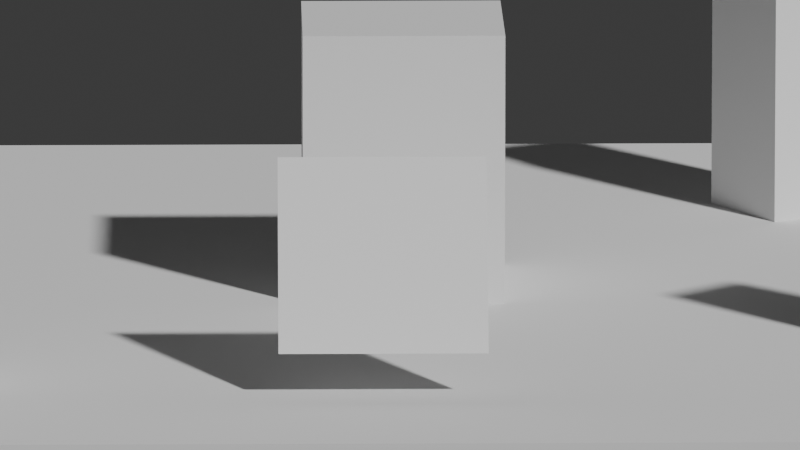 # Source: cameras_testing.blend  (saved by Blender 4.2.66; exported with 4.5.12 LTS)
import bpy
from mathutils import Matrix  # noqa: F401  (used for matrix-valued properties, if any)

bpy.ops.wm.read_factory_settings(use_empty=True)
scene = bpy.context.scene
scene.name = 'Scene'

# ---- collections
col_collection = bpy.data.collections.new('Collection'); scene.collection.children.link(col_collection)

# ---- world
world_world = bpy.data.worlds.new('World'); scene.world = world_world
world_world.use_nodes = True; world_world.node_tree.nodes.clear()
_N = world_world.node_tree.nodes; _L = world_world.node_tree.links
n0 = _N.new('ShaderNodeOutputWorld'); n0.name = 'World Output'; n0.location = (300, 300)
n1 = _N.new('ShaderNodeBackground'); n1.name = 'Background'; n1.location = (10, 300)
n1.inputs[0].default_value = (0.05088, 0.05088, 0.05088, 1.0)
_L.new(n1.outputs[0], n0.inputs[0])
n0.is_active_output = True
world_world.color = (0.05088, 0.05088, 0.05088)
world_world.sun_shadow_jitter_overblur = 0.0

# ---- cameras
cam_camera_001 = bpy.data.cameras.new('Camera.001')
cam_camera_002 = bpy.data.cameras.new('Camera.002')
cam_camera_003 = bpy.data.cameras.new('Camera.003')
cam_camera_004 = bpy.data.cameras.new('Camera.004')
cam_camera_004.lens = 500.0

# ---- meshes
me_plane = bpy.data.meshes.new('Plane')
me_plane.from_pydata([(-7.5, -7.5, 0.0), (7.5, -7.5, 0.0), (-7.5, 7.5, 0.0), (7.5, 7.5, 0.0), (-7.5, -7.5, -0.4876), (7.5, -7.5, -0.4876), (-7.5, 7.5, -0.4876), (7.5, 7.5, -0.4876)], [], [(0, 1, 3, 2), (4, 6, 7, 5), (0, 4, 5, 1), (1, 5, 7, 3), (2, 6, 4, 0), (3, 7, 6, 2)])
_uv = me_plane.uv_layers.new(name='UVMap')
_uv.uv.foreach_set('vector', [0.0, 0.0, 1.0, 0.0, 1.0, 1.0, 0.0, 1.0, 0.0, 0.0, 0.0, 1.0, 1.0, 1.0, 1.0, 0.0, 0.0, 0.0, 0.0, 0.0, 1.0, 0.0, 1.0, 0.0, 1.0, 0.0, 1.0, 0.0, 1.0, 1.0, 1.0, 1.0, 0.0, 1.0, 0.0, 1.0, 0.0, 0.0, 0.0, 0.0, 1.0, 1.0, 1.0, 1.0, 0.0, 1.0, 0.0, 1.0])
me_plane.update()
me_cube_001 = bpy.data.meshes.new('Cube.001')
me_cube_001.from_pydata([(-1.0, -1.0, -0.0177), (-1.0, -1.0, 2.7), (-1.0, 1.0, -0.0177), (-1.0, 1.0, 2.7), (1.0, -1.0, -0.0177), (1.0, -1.0, 2.7), (1.0, 1.0, -0.0177), (1.0, 1.0, 2.7)], [], [(0, 1, 3, 2), (2, 3, 7, 6), (6, 7, 5, 4), (4, 5, 1, 0), (2, 6, 4, 0), (7, 3, 1, 5)])
_uv = me_cube_001.uv_layers.new(name='UVMap')
_uv.uv.foreach_set('vector', [0.375, 0.0, 0.625, 0.0, 0.625, 0.25, 0.375, 0.25, 0.375, 0.25, 0.625, 0.25, 0.625, 0.5, 0.375, 0.5, 0.375, 0.5, 0.625, 0.5, 0.625, 0.75, 0.375, 0.75, 0.375, 0.75, 0.625, 0.75, 0.625, 1.0, 0.375, 1.0, 0.125, 0.5, 0.375, 0.5, 0.375, 0.75, 0.125, 0.75, 0.625, 0.5, 0.875, 0.5, 0.875, 0.75, 0.625, 0.75])
me_cube_001.update()
me_cube_002 = bpy.data.meshes.new('Cube.002')
me_cube_002.from_pydata([(-5.689, -5.503, -0.3105), (-5.689, -4.681, 3.254), (-5.689, -4.368, -0.572), (-5.689, -3.546, 2.993), (-4.524, -5.503, -0.3105), (-4.524, -4.681, 3.254), (-4.524, -4.368, -0.572), (-4.524, -3.546, 2.993)], [], [(0, 1, 3, 2), (2, 3, 7, 6), (6, 7, 5, 4), (4, 5, 1, 0), (2, 6, 4, 0), (7, 3, 1, 5)])
_uv = me_cube_002.uv_layers.new(name='UVMap')
_uv.uv.foreach_set('vector', [0.375, 0.0, 0.625, 0.0, 0.625, 0.25, 0.375, 0.25, 0.375, 0.25, 0.625, 0.25, 0.625, 0.5, 0.375, 0.5, 0.375, 0.5, 0.625, 0.5, 0.625, 0.75, 0.375, 0.75, 0.375, 0.75, 0.625, 0.75, 0.625, 1.0, 0.375, 1.0, 0.125, 0.5, 0.375, 0.5, 0.375, 0.75, 0.125, 0.75, 0.625, 0.5, 0.875, 0.5, 0.875, 0.75, 0.625, 0.75])
me_cube_002.update()
me_cube_003 = bpy.data.meshes.new('Cube.003')
me_cube_003.from_pydata([(5.012, -3.667, -0.4879), (5.012, -3.667, 3.17), (5.732, -2.993, -0.4879), (5.732, -2.993, 3.17), (5.687, -4.388, -0.4879), (5.687, -4.388, 3.17), (6.407, -3.713, -0.4879), (6.407, -3.713, 3.17)], [], [(0, 1, 3, 2), (2, 3, 7, 6), (6, 7, 5, 4), (4, 5, 1, 0), (2, 6, 4, 0), (7, 3, 1, 5)])
_uv = me_cube_003.uv_layers.new(name='UVMap')
_uv.uv.foreach_set('vector', [0.375, 0.0, 0.625, 0.0, 0.625, 0.25, 0.375, 0.25, 0.375, 0.25, 0.625, 0.25, 0.625, 0.5, 0.375, 0.5, 0.375, 0.5, 0.625, 0.5, 0.625, 0.75, 0.375, 0.75, 0.375, 0.75, 0.625, 0.75, 0.625, 1.0, 0.375, 1.0, 0.125, 0.5, 0.375, 0.5, 0.375, 0.75, 0.125, 0.75, 0.625, 0.5, 0.875, 0.5, 0.875, 0.75, 0.625, 0.75])
me_cube_003.update()
me_cube_004 = bpy.data.meshes.new('Cube.004')
me_cube_004.from_pydata([(3.879, 3.139, -0.4879), (3.879, 3.139, 3.17), (3.272, 4.162, -0.4879), (3.272, 4.162, 3.17), (4.903, 3.746, -0.4879), (4.903, 3.746, 3.17), (4.296, 4.769, -0.4879), (4.296, 4.769, 3.17)], [], [(0, 1, 3, 2), (2, 3, 7, 6), (6, 7, 5, 4), (4, 5, 1, 0), (2, 6, 4, 0), (7, 3, 1, 5)])
_uv = me_cube_004.uv_layers.new(name='UVMap')
_uv.uv.foreach_set('vector', [0.375, 0.0, 0.625, 0.0, 0.625, 0.25, 0.375, 0.25, 0.375, 0.25, 0.625, 0.25, 0.625, 0.5, 0.375, 0.5, 0.375, 0.5, 0.625, 0.5, 0.625, 0.75, 0.375, 0.75, 0.375, 0.75, 0.625, 0.75, 0.625, 1.0, 0.375, 1.0, 0.125, 0.5, 0.375, 0.5, 0.375, 0.75, 0.125, 0.75, 0.625, 0.5, 0.875, 0.5, 0.875, 0.75, 0.625, 0.75])
me_cube_004.update()
me_plane_001 = bpy.data.meshes.new('Plane.001')
me_plane_001.from_pydata([(-1.266, -5.468, 0.433), (0.7343, -5.468, 0.433), (-1.266, -4.426, 2.14), (0.7343, -4.426, 2.14)], [], [(0, 1, 3, 2)])
_uv = me_plane_001.uv_layers.new(name='UVMap')
_uv.uv.foreach_set('vector', [0.0, 0.0, 1.0, 0.0, 1.0, 1.0, 0.0, 1.0])
me_plane_001.update()

# ---- objects
ob_plane = bpy.data.objects.new('Plane', me_plane)
ob_cube = bpy.data.objects.new('Cube', me_cube_001)
ob_cube_001 = bpy.data.objects.new('Cube.001', me_cube_002)
ob_cube_002 = bpy.data.objects.new('Cube.002', me_cube_003)
ob_cube_003 = bpy.data.objects.new('Cube.003', me_cube_004)
ob_viewpanel = bpy.data.objects.new('ViewPanel', me_plane_001)
ob_camera = bpy.data.objects.new('Camera', cam_camera_001)
ob_camera_001 = bpy.data.objects.new('Camera.001', cam_camera_002)
ob_camera_002 = bpy.data.objects.new('Camera.002', cam_camera_003)
ob_camera_003 = bpy.data.objects.new('Camera.003', cam_camera_004)

# ---- transforms, parenting, visibility, modifiers, constraints
ob_plane.location = (0.0, 0.0, 0.0)
ob_cube.location = (0.0, 0.0, 0.0)
ob_cube_001.location = (0.0, 0.0, 0.0)
ob_cube_002.location = (0.0, 0.0, 0.0)
ob_cube_003.location = (0.0, 0.0, 0.0)
ob_viewpanel.location = (0.0, 0.0, 0.0)
ob_camera.location = (22.55, 10.35, 18.72)
ob_camera.rotation_euler = (0.9242, -9.714e-08, 2.001)
ob_camera_001.location = (-15.55, -0.2136, 3.748)
ob_camera_001.rotation_euler = (1.357, -1.591e-07, 4.705)
ob_camera_002.location = (14.59, -5.536, 27.09)
ob_camera_002.rotation_euler = (0.5297, 1.297e-07, 1.164)
ob_camera_003.location = (-1.751, -108.9, 22.09)
ob_camera_003.rotation_euler = (1.376, 3.235e-07, -0.01586)
ob_camera_003.scale = (1.0, 1.0, 1.0)

# ---- collection membership
col_collection.objects.link(ob_plane)
col_collection.objects.link(ob_cube)
col_collection.objects.link(ob_cube_001)
col_collection.objects.link(ob_cube_002)
col_collection.objects.link(ob_cube_003)
col_collection.objects.link(ob_viewpanel)
col_collection.objects.link(ob_camera)
col_collection.objects.link(ob_camera_001)
col_collection.objects.link(ob_camera_002)
col_collection.objects.link(ob_camera_003)

# ---- scene / render settings (as saved in the file)
scene.camera = ob_camera_003
scene.frame_start = 1; scene.frame_end = 250; scene.frame_set(1)
scene.render.engine = 'BLENDER_EEVEE_NEXT'
bpy.context.view_layer.update()

# ---- added for rendering (the .blend has no usable light): sun
light_auto_sun = bpy.data.lights.new('AutoSun', 'SUN')
light_auto_sun.energy = 3.0
light_auto_sun.angle = 0.0523599
ob_auto_sun = bpy.data.objects.new('AutoSun', light_auto_sun)
scene.collection.objects.link(ob_auto_sun)
ob_auto_sun.rotation_euler = (0.872665, 0.174533, 0.523599)
bpy.context.view_layer.update()
